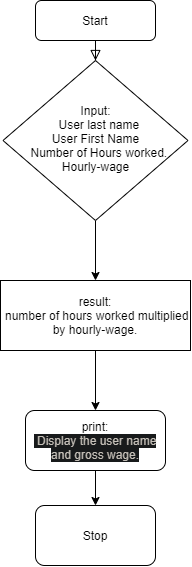

The diagram above was exported from draw.io. Its source (the exported page's mxGraphModel, read from the mxfile embedded in the PNG):
<mxGraphModel dx="2031" dy="1143" grid="1" gridSize="10" guides="1" tooltips="1" connect="1" arrows="1" fold="1" page="1" pageScale="1" pageWidth="827" pageHeight="1169" math="0" shadow="0">
  <root>
    <mxCell id="WIyWlLk6GJQsqaUBKTNV-0" />
    <mxCell id="WIyWlLk6GJQsqaUBKTNV-1" parent="WIyWlLk6GJQsqaUBKTNV-0" />
    <mxCell id="WIyWlLk6GJQsqaUBKTNV-2" value="" style="rounded=0;html=1;jettySize=auto;orthogonalLoop=1;fontSize=11;endArrow=block;endFill=0;endSize=8;strokeWidth=1;shadow=0;labelBackgroundColor=none;edgeStyle=orthogonalEdgeStyle;" parent="WIyWlLk6GJQsqaUBKTNV-1" source="WIyWlLk6GJQsqaUBKTNV-3" target="WIyWlLk6GJQsqaUBKTNV-6" edge="1">
      <mxGeometry relative="1" as="geometry" />
    </mxCell>
    <mxCell id="WIyWlLk6GJQsqaUBKTNV-3" value="Start" style="rounded=1;whiteSpace=wrap;html=1;fontSize=12;glass=0;strokeWidth=1;shadow=0;" parent="WIyWlLk6GJQsqaUBKTNV-1" vertex="1">
      <mxGeometry x="345" y="200" width="120" height="40" as="geometry" />
    </mxCell>
    <mxCell id="oE5wBhSvNY4n6LK9r_dD-1" value="" style="edgeStyle=orthogonalEdgeStyle;rounded=0;orthogonalLoop=1;jettySize=auto;html=1;" edge="1" parent="WIyWlLk6GJQsqaUBKTNV-1" source="WIyWlLk6GJQsqaUBKTNV-6" target="oE5wBhSvNY4n6LK9r_dD-0">
      <mxGeometry relative="1" as="geometry" />
    </mxCell>
    <mxCell id="WIyWlLk6GJQsqaUBKTNV-6" value="Input:&lt;br&gt;&lt;div&gt;&amp;nbsp; User last name&lt;/div&gt;&lt;div&gt;User First Name&lt;/div&gt;&lt;div&gt;&amp;nbsp; Number of Hours worked.&lt;/div&gt;&lt;div&gt;Hourly-wage&lt;/div&gt;" style="rhombus;whiteSpace=wrap;html=1;shadow=0;fontFamily=Helvetica;fontSize=12;align=center;strokeWidth=1;spacing=6;spacingTop=-4;" parent="WIyWlLk6GJQsqaUBKTNV-1" vertex="1">
      <mxGeometry x="312.5" y="260" width="185" height="160" as="geometry" />
    </mxCell>
    <mxCell id="oE5wBhSvNY4n6LK9r_dD-4" value="" style="edgeStyle=orthogonalEdgeStyle;rounded=0;orthogonalLoop=1;jettySize=auto;html=1;" edge="1" parent="WIyWlLk6GJQsqaUBKTNV-1" source="WIyWlLk6GJQsqaUBKTNV-11" target="oE5wBhSvNY4n6LK9r_dD-3">
      <mxGeometry relative="1" as="geometry" />
    </mxCell>
    <mxCell id="WIyWlLk6GJQsqaUBKTNV-11" value="print:&lt;br&gt;&lt;span style=&quot;color: rgb(196 , 191 , 183) ; font-family: &amp;#34;arial&amp;#34; , &amp;#34;verdana&amp;#34; , sans-serif ; text-align: left ; background-color: rgb(24 , 26 , 27)&quot;&gt;&amp;nbsp;Display the user name and gross wage.&lt;/span&gt;" style="rounded=1;whiteSpace=wrap;html=1;fontSize=12;glass=0;strokeWidth=1;shadow=0;" parent="WIyWlLk6GJQsqaUBKTNV-1" vertex="1">
      <mxGeometry x="335" y="610" width="140" height="60" as="geometry" />
    </mxCell>
    <mxCell id="oE5wBhSvNY4n6LK9r_dD-2" value="" style="edgeStyle=orthogonalEdgeStyle;rounded=0;orthogonalLoop=1;jettySize=auto;html=1;" edge="1" parent="WIyWlLk6GJQsqaUBKTNV-1" source="oE5wBhSvNY4n6LK9r_dD-0" target="WIyWlLk6GJQsqaUBKTNV-11">
      <mxGeometry relative="1" as="geometry" />
    </mxCell>
    <mxCell id="oE5wBhSvNY4n6LK9r_dD-0" value="result:&lt;br&gt;&amp;nbsp;number of hours worked multiplied by hourly-wage." style="rounded=0;whiteSpace=wrap;html=1;" vertex="1" parent="WIyWlLk6GJQsqaUBKTNV-1">
      <mxGeometry x="310" y="480" width="190" height="70" as="geometry" />
    </mxCell>
    <mxCell id="oE5wBhSvNY4n6LK9r_dD-3" value="Stop" style="rounded=1;whiteSpace=wrap;html=1;" vertex="1" parent="WIyWlLk6GJQsqaUBKTNV-1">
      <mxGeometry x="345" y="705" width="120" height="60" as="geometry" />
    </mxCell>
  </root>
</mxGraphModel>